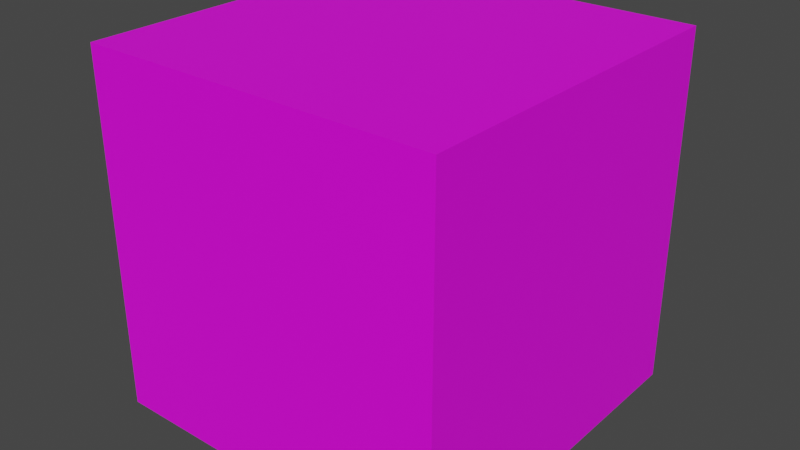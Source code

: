 # Source: 41822.blend  (saved by Blender 2.91.10; exported with 4.5.12 LTS)
import bpy
from mathutils import Matrix  # noqa: F401  (used for matrix-valued properties, if any)

bpy.ops.wm.read_factory_settings(use_empty=True)
scene = bpy.context.scene
scene.name = 'Scene'

# ---- collections
col_collection = bpy.data.collections.new('Collection'); scene.collection.children.link(col_collection)

# ---- images (referenced by path relative to the original .blend; pixels are not part of the script)
import os
ASSET_DIR = os.environ.get("B2B_ASSET_DIR", "")  # directory of the original .blend (textures are referenced by path, not embedded)
HERE = os.path.dirname(os.path.abspath(__file__))  # packed textures are extracted next to this script under _unpacked/

def load_image(name, relpath, width, height, colorspace="sRGB"):
    """Load a texture the original file referenced (path relative to the .blend, or extracted next to this script)."""
    p = next((c for c in (os.path.join(HERE, relpath), os.path.join(ASSET_DIR, relpath)) if relpath and os.path.exists(c)), "")
    if p:
        img = bpy.data.images.load(p, check_existing=True)
        img.name = name
    else:  # same state as the original file: an image datablock whose file is absent (Cycles renders it pink)
        img = bpy.data.images.new(name, width, height)
        img.source = "FILE"
        img.filepath = "//" + (relpath or name)
    img.colorspace_settings.name = colorspace
    return img
img_090_3_0_png = load_image('090_3-0.png', 'textures/090_3-0.png', 1024, 1024, 'sRGB')
img_067_0_0_png = load_image('067_0-0.png', 'textures/067_0-0.png', 1024, 1024, 'sRGB')

# ---- materials (node trees are filled in below, after node groups)
mat_090_3_0 = bpy.data.materials.new('090_3-0')
mat_090_3_0.use_backface_culling = True
mat_090_3_0.use_transparent_shadow = False
mat_067_0_0 = bpy.data.materials.new('067_0-0')
mat_067_0_0.use_backface_culling = True
mat_067_0_0.use_transparent_shadow = False

# ---- material node trees
mat_090_3_0.use_nodes = True; mat_090_3_0.node_tree.nodes.clear()
_N = mat_090_3_0.node_tree.nodes; _L = mat_090_3_0.node_tree.links
n0 = _N.new('ShaderNodeBsdfPrincipled'); n0.name = 'Principled BSDF'; n0.location = (0, 300)
n0.distribution = 'GGX'
n0.subsurface_method = 'BURLEY'
n0.inputs[3].default_value = 1.45
n0.inputs[27].default_value = (0.0, 0.0, 0.0, 1.0)
n0.inputs[28].default_value = 1.0
n1 = _N.new('ShaderNodeOutputMaterial'); n1.name = 'Material Output'; n1.location = (300, 300)
n2 = _N.new('ShaderNodeTexImage'); n2.name = 'Image Texture'; n2.location = (-300, 300)
n2.label = 'Base Color'
n2.image = img_090_3_0_png
_L.new(n0.outputs[0], n1.inputs[0])
_L.new(n2.outputs[0], n0.inputs[0])
n1.is_active_output = True
mat_067_0_0.use_nodes = True; mat_067_0_0.node_tree.nodes.clear()
_N = mat_067_0_0.node_tree.nodes; _L = mat_067_0_0.node_tree.links
n0 = _N.new('ShaderNodeBsdfPrincipled'); n0.name = 'Principled BSDF'; n0.location = (0, 300)
n0.distribution = 'GGX'
n0.subsurface_method = 'BURLEY'
n0.inputs[3].default_value = 1.45
n0.inputs[27].default_value = (0.0, 0.0, 0.0, 1.0)
n0.inputs[28].default_value = 1.0
n1 = _N.new('ShaderNodeOutputMaterial'); n1.name = 'Material Output'; n1.location = (300, 300)
n2 = _N.new('ShaderNodeTexImage'); n2.name = 'Image Texture'; n2.location = (-300, 300)
n2.label = 'Base Color'
n2.image = img_067_0_0_png
_L.new(n0.outputs[0], n1.inputs[0])
_L.new(n2.outputs[0], n0.inputs[0])
n1.is_active_output = True

# ---- world
world_world = bpy.data.worlds.new('World'); scene.world = world_world
world_world.use_nodes = True; world_world.node_tree.nodes.clear()
_N = world_world.node_tree.nodes; _L = world_world.node_tree.links
n0 = _N.new('ShaderNodeOutputWorld'); n0.name = 'World Output'; n0.location = (300, 300)
n1 = _N.new('ShaderNodeBackground'); n1.name = 'Background'; n1.location = (10, 300)
n1.inputs[0].default_value = (0.05088, 0.05088, 0.05088, 1.0)
_L.new(n1.outputs[0], n0.inputs[0])
n0.is_active_output = True
world_world.color = (0.05088, 0.05088, 0.05088)
world_world.use_sun_shadow = False
world_world.sun_shadow_jitter_overblur = 0.0

# ---- meshes
me_model41822 = bpy.data.meshes.new('model41822')
me_model41822.from_pydata([(-15.55, -15.55, 15.55), (-15.55, -15.55, -15.55), (15.55, -15.55, -15.55), (15.55, -15.55, 15.55), (15.55, 15.55, 15.55), (15.55, 15.55, -15.55), (-15.55, 15.55, -15.55), (-15.55, 15.55, 15.55), (15.55, -15.55, -15.55), (-15.55, -15.55, -15.55), (-15.55, 15.55, -15.55), (15.55, 15.55, -15.55), (15.55, 15.55, 15.55), (-15.55, 15.55, 15.55), (-15.55, -15.55, 15.55), (15.55, -15.55, 15.55)], [], [(0, 1, 2), (0, 2, 3), (5, 3, 2), (5, 4, 3), (4, 5, 6), (4, 6, 7), (7, 6, 1), (7, 1, 0), (12, 13, 14), (12, 14, 15), (11, 9, 10), (11, 8, 9)])
me_model41822.polygons.foreach_set('material_index', [0, 0, 0, 0, 0, 0, 0, 0, 1, 1, 1, 1])
_uv = me_model41822.uv_layers.new(name='model41822-uv')
_uv.uv.foreach_set('vector', [0.0, 0.0, 0.0, -1.0, 1.0, -1.0, 0.0, 0.0, 1.0, -1.0, 1.0, 0.0, 0.0, -1.0, 1.0, 0.0, 1.0, -1.0, 0.0, -1.0, 0.0, 0.0, 1.0, 0.0, 0.0, 0.0, 0.0, -1.0, 1.0, -1.0, 0.0, 0.0, 1.0, -1.0, 1.0, 0.0, 1.0, 0.0, 1.0, -1.0, 0.0, -1.0, 1.0, 0.0, 0.0, -1.0, 0.0, 0.0, 0.0, -1.0, 1.0, -1.0, 1.0, 0.0, 0.0, -1.0, 1.0, 0.0, 0.0, 0.0, 0.0, -1.0, 1.0, 0.0, 1.0, -1.0, 0.0, -1.0, 0.0, 0.0, 1.0, 0.0])
me_model41822.materials.append(mat_090_3_0)
me_model41822.materials.append(mat_067_0_0)
me_model41822.use_remesh_fix_poles = True
me_model41822.use_remesh_preserve_attributes = False
me_model41822.use_mirror_vertex_groups = False
me_model41822.update()

# ---- objects
ob_model41822_node = bpy.data.objects.new('model41822-node', me_model41822)

# ---- transforms, parenting, visibility, modifiers, constraints
ob_model41822_node.location = (0.0, 0.0, 0.0)
ob_model41822_node.lineart.crease_threshold = 0.0

# ---- collection membership
col_collection.objects.link(ob_model41822_node)

# ---- scene / render settings (as saved in the file)
scene.frame_start = 1; scene.frame_end = 250; scene.frame_set(1)
scene.render.engine = 'BLENDER_EEVEE_NEXT'
scene.cycles.use_denoising = False
scene.cycles.samples = 128
scene.cycles.sampling_pattern = 'TABULATED_SOBOL'
scene.cycles.use_adaptive_sampling = False
scene.cycles.use_light_tree = False
scene.view_settings.view_transform = 'Filmic'
bpy.context.view_layer.update()

# ---- added for rendering (the .blend has no active camera and no usable light): camera, sun
cam_auto = bpy.data.cameras.new('AutoCamera')
cam_auto.lens = 50.0
cam_auto.sensor_width = 36.0
cam_auto.clip_end = 1000.0
ob_auto_camera = bpy.data.objects.new('AutoCamera', cam_auto)
scene.collection.objects.link(ob_auto_camera)
ob_auto_camera.location = (49.8394, -59.803, 39.87)
ob_auto_camera.rotation_euler = (1.09748, -7.21219e-08, 0.694738)
scene.camera = ob_auto_camera
light_auto_sun = bpy.data.lights.new('AutoSun', 'SUN')
light_auto_sun.energy = 3.0
light_auto_sun.angle = 0.0523599
ob_auto_sun = bpy.data.objects.new('AutoSun', light_auto_sun)
scene.collection.objects.link(ob_auto_sun)
ob_auto_sun.rotation_euler = (0.872665, 0.174533, 0.523599)
bpy.context.view_layer.update()
